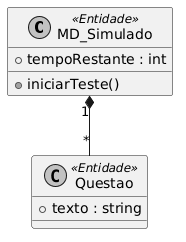

The diagram above was rendered by PlantUML. Its source (embedded in the PNG):
@startuml
skinparam monochrome true
class MD_Simulado <<Entidade>> {
    +tempoRestante : int
    +iniciarTeste()
}
class Questao <<Entidade>> {
    +texto : string
}
MD_Simulado "1" *-- "*" Questao
@enduml